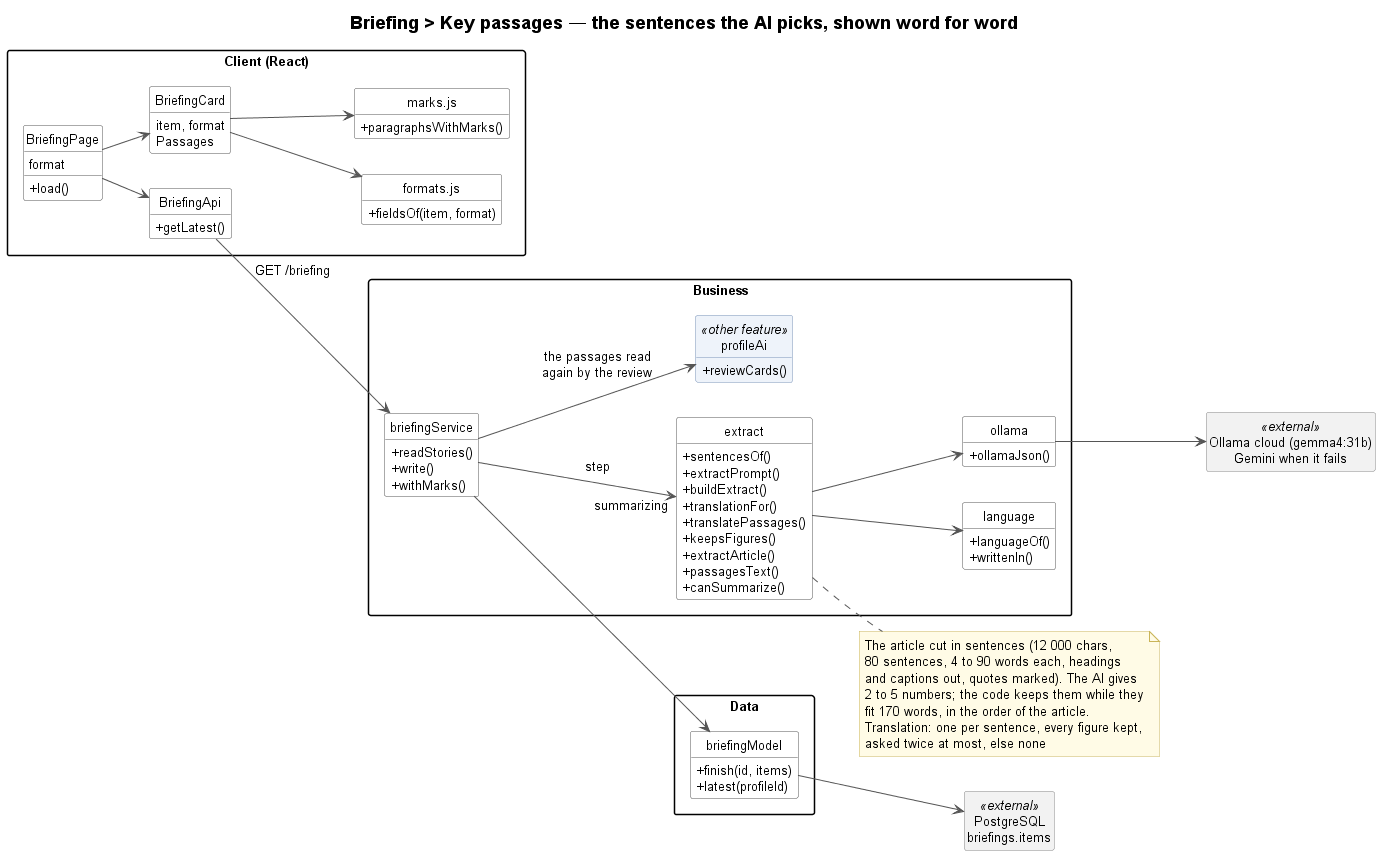

The diagram above was rendered by PlantUML. Its source (embedded in the PNG):
@startuml briefing-key-passages-class
!include ../../_style/class.iuml
left to right direction
title Briefing > Key passages — the sentences the AI picks, shown word for word

package "Client (React)" as Client {
    class BriefingPage {
        format
        + load()
    }
    class BriefingCard {
        item, format
        Passages
    }
    class "formats.js" as formats {
        + fieldsOf(item, format)
    }
    class "marks.js" as marks {
        + paragraphsWithMarks()
    }
    class BriefingApi {
        + getLatest()
    }
}
package "Business" {
    class briefingService {
        + readStories()
        + write()
        + withMarks()
    }
    class extract {
        + sentencesOf()
        + extractPrompt()
        + buildExtract()
        + translationFor()
        + translatePassages()
        + keepsFigures()
        + extractArticle()
        + passagesText()
        + canSummarize()
    }
    class language {
        + languageOf()
        + writtenIn()
    }
    class ollama {
        + ollamaJson()
    }
    class profileAi <<other feature>> {
        + reviewCards()
    }
}
note right of extract
    The article cut in sentences (12 000 chars,
    80 sentences, 4 to 90 words each, headings
    and captions out, quotes marked). The AI gives
    2 to 5 numbers; the code keeps them while they
    fit 170 words, in the order of the article.
    Translation: one per sentence, every figure kept,
    asked twice at most, else none
end note
package "Data" {
    class briefingModel {
        + finish(id, items)
        + latest(profileId)
    }
}
class "Ollama cloud (gemma4:31b)\nGemini when it fails" as Cloud <<external>>
class "PostgreSQL\nbriefings.items" as DB <<external>>

BriefingPage --> BriefingApi
BriefingPage --> BriefingCard
BriefingCard --> formats
BriefingCard --> marks
BriefingApi --> briefingService : GET /briefing
briefingService --> extract : step "summarizing"
briefingService --> profileAi : the passages read\nagain by the review
extract --> language
extract --> ollama
ollama --> Cloud
briefingService --> briefingModel
briefingModel --> DB
@enduml